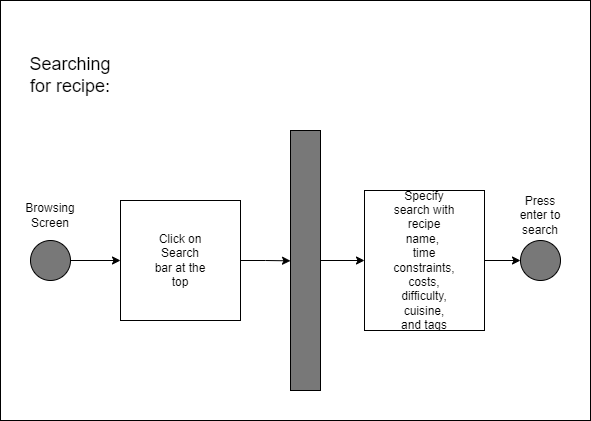

The diagram above was exported from draw.io. Its source (the exported page's mxGraphModel, read from the mxfile embedded in the PNG):
<mxGraphModel dx="723" dy="368" grid="1" gridSize="10" guides="1" tooltips="1" connect="1" arrows="0" fold="1" page="1" pageScale="1" pageWidth="827" pageHeight="1169" math="0" shadow="0">
  <root>
    <mxCell id="0" />
    <mxCell id="1" parent="0" />
    <mxCell id="hJqW-rRr0SVBrMsSQFtR-21" value="" style="rounded=0;whiteSpace=wrap;html=1;fontSize=12;" vertex="1" parent="1">
      <mxGeometry x="50" width="590" height="420" as="geometry" />
    </mxCell>
    <mxCell id="hJqW-rRr0SVBrMsSQFtR-1" value="&lt;font style=&quot;font-size: 18px;&quot;&gt;Searching for recipe:&lt;/font&gt;" style="text;html=1;strokeColor=none;fillColor=none;align=center;verticalAlign=middle;whiteSpace=wrap;rounded=0;" vertex="1" parent="1">
      <mxGeometry x="90" y="60" width="60" height="30" as="geometry" />
    </mxCell>
    <mxCell id="hJqW-rRr0SVBrMsSQFtR-8" style="edgeStyle=orthogonalEdgeStyle;rounded=0;orthogonalLoop=1;jettySize=auto;html=1;exitX=1;exitY=0.5;exitDx=0;exitDy=0;fontSize=12;" edge="1" parent="1" source="hJqW-rRr0SVBrMsSQFtR-5" target="hJqW-rRr0SVBrMsSQFtR-9">
      <mxGeometry relative="1" as="geometry">
        <mxPoint x="180" y="260" as="targetPoint" />
      </mxGeometry>
    </mxCell>
    <mxCell id="hJqW-rRr0SVBrMsSQFtR-5" value="" style="ellipse;whiteSpace=wrap;html=1;aspect=fixed;fontSize=12;fillColor=#787878;" vertex="1" parent="1">
      <mxGeometry x="80" y="240" width="40" height="40" as="geometry" />
    </mxCell>
    <mxCell id="hJqW-rRr0SVBrMsSQFtR-6" value="Browsing Screen" style="text;html=1;strokeColor=none;fillColor=none;align=center;verticalAlign=middle;whiteSpace=wrap;rounded=0;fontSize=12;" vertex="1" parent="1">
      <mxGeometry x="70" y="200" width="60" height="30" as="geometry" />
    </mxCell>
    <mxCell id="hJqW-rRr0SVBrMsSQFtR-11" style="edgeStyle=orthogonalEdgeStyle;rounded=0;orthogonalLoop=1;jettySize=auto;html=1;exitX=1;exitY=0.5;exitDx=0;exitDy=0;fontSize=12;" edge="1" parent="1" source="hJqW-rRr0SVBrMsSQFtR-9">
      <mxGeometry relative="1" as="geometry">
        <mxPoint x="340" y="260.33333333333337" as="targetPoint" />
      </mxGeometry>
    </mxCell>
    <mxCell id="hJqW-rRr0SVBrMsSQFtR-9" value="" style="rounded=0;whiteSpace=wrap;html=1;fontSize=12;" vertex="1" parent="1">
      <mxGeometry x="170" y="200" width="120" height="120" as="geometry" />
    </mxCell>
    <mxCell id="hJqW-rRr0SVBrMsSQFtR-10" value="Click on Search bar at the top" style="text;html=1;strokeColor=none;fillColor=none;align=center;verticalAlign=middle;whiteSpace=wrap;rounded=0;fontSize=12;" vertex="1" parent="1">
      <mxGeometry x="200" y="247.5" width="60" height="25" as="geometry" />
    </mxCell>
    <mxCell id="hJqW-rRr0SVBrMsSQFtR-17" style="edgeStyle=orthogonalEdgeStyle;rounded=0;orthogonalLoop=1;jettySize=auto;html=1;exitX=1;exitY=0.5;exitDx=0;exitDy=0;fontSize=12;" edge="1" parent="1" source="hJqW-rRr0SVBrMsSQFtR-13">
      <mxGeometry relative="1" as="geometry">
        <mxPoint x="570" y="260.33333333333337" as="targetPoint" />
      </mxGeometry>
    </mxCell>
    <mxCell id="hJqW-rRr0SVBrMsSQFtR-13" value="" style="rounded=0;whiteSpace=wrap;html=1;fontSize=12;" vertex="1" parent="1">
      <mxGeometry x="414" y="190" width="120" height="140" as="geometry" />
    </mxCell>
    <mxCell id="hJqW-rRr0SVBrMsSQFtR-14" value="Specify search with recipe name,&amp;nbsp; time constraints, costs, difficulty, cuisine, and tags" style="text;html=1;strokeColor=none;fillColor=none;align=center;verticalAlign=middle;whiteSpace=wrap;rounded=0;fontSize=12;" vertex="1" parent="1">
      <mxGeometry x="444" y="245" width="60" height="30" as="geometry" />
    </mxCell>
    <mxCell id="hJqW-rRr0SVBrMsSQFtR-16" style="edgeStyle=orthogonalEdgeStyle;rounded=0;orthogonalLoop=1;jettySize=auto;html=1;exitX=1;exitY=0.5;exitDx=0;exitDy=0;entryX=0;entryY=0.5;entryDx=0;entryDy=0;fontSize=12;" edge="1" parent="1" source="hJqW-rRr0SVBrMsSQFtR-15" target="hJqW-rRr0SVBrMsSQFtR-13">
      <mxGeometry relative="1" as="geometry" />
    </mxCell>
    <mxCell id="hJqW-rRr0SVBrMsSQFtR-15" value="" style="rounded=0;whiteSpace=wrap;html=1;fontSize=12;fillColor=#787878;" vertex="1" parent="1">
      <mxGeometry x="340" y="130" width="30" height="260" as="geometry" />
    </mxCell>
    <mxCell id="hJqW-rRr0SVBrMsSQFtR-19" value="" style="ellipse;whiteSpace=wrap;html=1;aspect=fixed;fontSize=12;fillColor=#787878;" vertex="1" parent="1">
      <mxGeometry x="570" y="240" width="40" height="40" as="geometry" />
    </mxCell>
    <mxCell id="hJqW-rRr0SVBrMsSQFtR-20" value="Press enter to search" style="text;html=1;strokeColor=none;fillColor=none;align=center;verticalAlign=middle;whiteSpace=wrap;rounded=0;fontSize=12;" vertex="1" parent="1">
      <mxGeometry x="560" y="200" width="60" height="30" as="geometry" />
    </mxCell>
  </root>
</mxGraphModel>